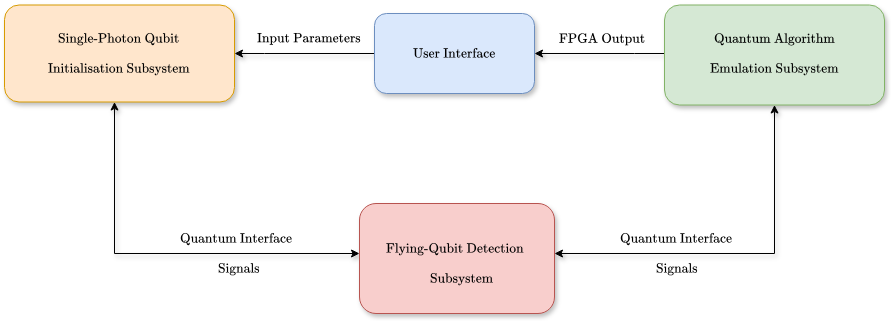

The diagram above was exported from draw.io. Its source (the exported page's mxGraphModel, read from the mxfile embedded in the PNG):
<mxGraphModel dx="1434" dy="843" grid="1" gridSize="10" guides="1" tooltips="1" connect="1" arrows="1" fold="1" page="1" pageScale="1" pageWidth="1169" pageHeight="827" math="1" shadow="0">
  <root>
    <mxCell id="0" />
    <mxCell id="1" parent="0" />
    <mxCell id="t56CWWv1qyJNyiE9gmlC-8" style="edgeStyle=orthogonalEdgeStyle;rounded=0;orthogonalLoop=1;jettySize=auto;html=1;exitX=0;exitY=0.5;exitDx=0;exitDy=0;shadow=1;" parent="1" source="ozMXQZb7dX5d_Fj-g4IH-1" target="t56CWWv1qyJNyiE9gmlC-3" edge="1">
      <mxGeometry relative="1" as="geometry">
        <mxPoint x="680.2222222222222" y="370" as="targetPoint" />
        <Array as="points">
          <mxPoint x="490" y="280" />
        </Array>
      </mxGeometry>
    </mxCell>
    <mxCell id="t56CWWv1qyJNyiE9gmlC-15" style="edgeStyle=orthogonalEdgeStyle;rounded=0;orthogonalLoop=1;jettySize=auto;html=1;entryX=1;entryY=0.5;entryDx=0;entryDy=0;shadow=1;" parent="1" source="t56CWWv1qyJNyiE9gmlC-9" target="ozMXQZb7dX5d_Fj-g4IH-1" edge="1">
      <mxGeometry relative="1" as="geometry">
        <Array as="points">
          <mxPoint x="860" y="280" />
        </Array>
      </mxGeometry>
    </mxCell>
    <mxCell id="ozMXQZb7dX5d_Fj-g4IH-1" value="$$\text{User Interface}$$" style="rounded=1;whiteSpace=wrap;html=1;fillColor=#dae8fc;strokeColor=#6c8ebf;shadow=1;" parent="1" vertex="1">
      <mxGeometry x="600" y="240" width="160" height="80" as="geometry" />
    </mxCell>
    <mxCell id="t56CWWv1qyJNyiE9gmlC-21" style="edgeStyle=orthogonalEdgeStyle;rounded=0;orthogonalLoop=1;jettySize=auto;html=1;exitX=0.5;exitY=1;exitDx=0;exitDy=0;startArrow=classic;startFill=1;shadow=1;" parent="1" source="t56CWWv1qyJNyiE9gmlC-9" target="t56CWWv1qyJNyiE9gmlC-17" edge="1">
      <mxGeometry relative="1" as="geometry">
        <mxPoint x="850" y="650" as="targetPoint" />
        <Array as="points">
          <mxPoint x="1000" y="480" />
        </Array>
      </mxGeometry>
    </mxCell>
    <mxCell id="t56CWWv1qyJNyiE9gmlC-9" value="" style="rounded=1;whiteSpace=wrap;html=1;fillColor=#d5e8d4;strokeColor=#82b366;shadow=1;" parent="1" vertex="1">
      <mxGeometry x="890" y="231.5" width="220" height="100" as="geometry" />
    </mxCell>
    <mxCell id="t56CWWv1qyJNyiE9gmlC-12" value="$$\text{Quantum Algorithm}$$" style="text;html=1;align=center;verticalAlign=middle;whiteSpace=wrap;rounded=0;" parent="1" vertex="1">
      <mxGeometry x="890" y="249.5" width="220" height="30" as="geometry" />
    </mxCell>
    <mxCell id="t56CWWv1qyJNyiE9gmlC-14" value="$$\text{Emulation Subsystem}$$" style="text;html=1;align=center;verticalAlign=middle;whiteSpace=wrap;rounded=0;shadow=1;" parent="1" vertex="1">
      <mxGeometry x="890" y="279.5" width="220" height="30" as="geometry" />
    </mxCell>
    <mxCell id="t56CWWv1qyJNyiE9gmlC-3" value="" style="rounded=1;whiteSpace=wrap;html=1;fillColor=#ffe6cc;strokeColor=#d79b00;shadow=1;" parent="1" vertex="1">
      <mxGeometry x="230" y="231.5" width="230" height="97" as="geometry" />
    </mxCell>
    <mxCell id="t56CWWv1qyJNyiE9gmlC-6" value="$$\text{Single-Photon Qubit}$$" style="text;html=1;align=center;verticalAlign=middle;whiteSpace=wrap;rounded=0;" parent="1" vertex="1">
      <mxGeometry x="285" y="249.5" width="119.99999999999997" height="30" as="geometry" />
    </mxCell>
    <mxCell id="t56CWWv1qyJNyiE9gmlC-7" value="$$\text{Initialisation Subsystem}$$" style="text;html=1;align=center;verticalAlign=middle;whiteSpace=wrap;rounded=0;" parent="1" vertex="1">
      <mxGeometry x="285" y="279.5" width="119.99999999999997" height="30" as="geometry" />
    </mxCell>
    <mxCell id="t56CWWv1qyJNyiE9gmlC-20" style="edgeStyle=orthogonalEdgeStyle;rounded=0;orthogonalLoop=1;jettySize=auto;html=1;endArrow=classic;endFill=1;startArrow=classic;startFill=1;shadow=1;" parent="1" source="t56CWWv1qyJNyiE9gmlC-17" target="t56CWWv1qyJNyiE9gmlC-3" edge="1">
      <mxGeometry relative="1" as="geometry">
        <mxPoint x="490" y="520" as="targetPoint" />
        <Array as="points">
          <mxPoint x="340" y="480" />
        </Array>
      </mxGeometry>
    </mxCell>
    <mxCell id="t56CWWv1qyJNyiE9gmlC-17" value="" style="rounded=1;whiteSpace=wrap;html=1;fillColor=#f8cecc;strokeColor=#b85450;shadow=1;" parent="1" vertex="1">
      <mxGeometry x="585" y="430" width="195" height="110" as="geometry" />
    </mxCell>
    <mxCell id="t56CWWv1qyJNyiE9gmlC-18" value="$$\text{Flying-Qubit Detection}$$" style="text;html=1;align=center;verticalAlign=middle;whiteSpace=wrap;rounded=0;" parent="1" vertex="1">
      <mxGeometry x="577.5" y="460" width="205" height="30" as="geometry" />
    </mxCell>
    <mxCell id="t56CWWv1qyJNyiE9gmlC-19" value="$$\text{Subsystem}$$" style="text;html=1;align=center;verticalAlign=middle;whiteSpace=wrap;rounded=0;" parent="1" vertex="1">
      <mxGeometry x="592.5" y="490" width="190" height="30" as="geometry" />
    </mxCell>
    <mxCell id="t56CWWv1qyJNyiE9gmlC-22" value="$$\text{FPGA Output}$$" style="text;html=1;align=center;verticalAlign=middle;whiteSpace=wrap;rounded=0;" parent="1" vertex="1">
      <mxGeometry x="777.5" y="249.5" width="100" height="30" as="geometry" />
    </mxCell>
    <mxCell id="t56CWWv1qyJNyiE9gmlC-23" value="$$\text{Input Parameters}$$" style="text;html=1;align=center;verticalAlign=middle;whiteSpace=wrap;rounded=0;" parent="1" vertex="1">
      <mxGeometry x="480" y="249.5" width="110" height="30" as="geometry" />
    </mxCell>
    <mxCell id="t56CWWv1qyJNyiE9gmlC-24" value="$$\text{Quantum Interface}$$" style="text;html=1;align=center;verticalAlign=middle;whiteSpace=wrap;rounded=0;" parent="1" vertex="1">
      <mxGeometry x="405" y="450" width="115" height="30" as="geometry" />
    </mxCell>
    <mxCell id="t56CWWv1qyJNyiE9gmlC-25" value="$$\text{Quantum Interface}$$" style="text;html=1;align=center;verticalAlign=middle;whiteSpace=wrap;rounded=0;" parent="1" vertex="1">
      <mxGeometry x="840" y="450" width="125" height="30" as="geometry" />
    </mxCell>
    <mxCell id="t56CWWv1qyJNyiE9gmlC-26" value="$$\text{Signals}$$" style="text;html=1;align=center;verticalAlign=middle;whiteSpace=wrap;rounded=0;" parent="1" vertex="1">
      <mxGeometry x="872.5" y="480" width="60" height="30" as="geometry" />
    </mxCell>
    <mxCell id="t56CWWv1qyJNyiE9gmlC-27" value="$$\text{Signals}$$" style="text;html=1;align=center;verticalAlign=middle;whiteSpace=wrap;rounded=0;" parent="1" vertex="1">
      <mxGeometry x="440" y="480" width="50" height="30" as="geometry" />
    </mxCell>
  </root>
</mxGraphModel>